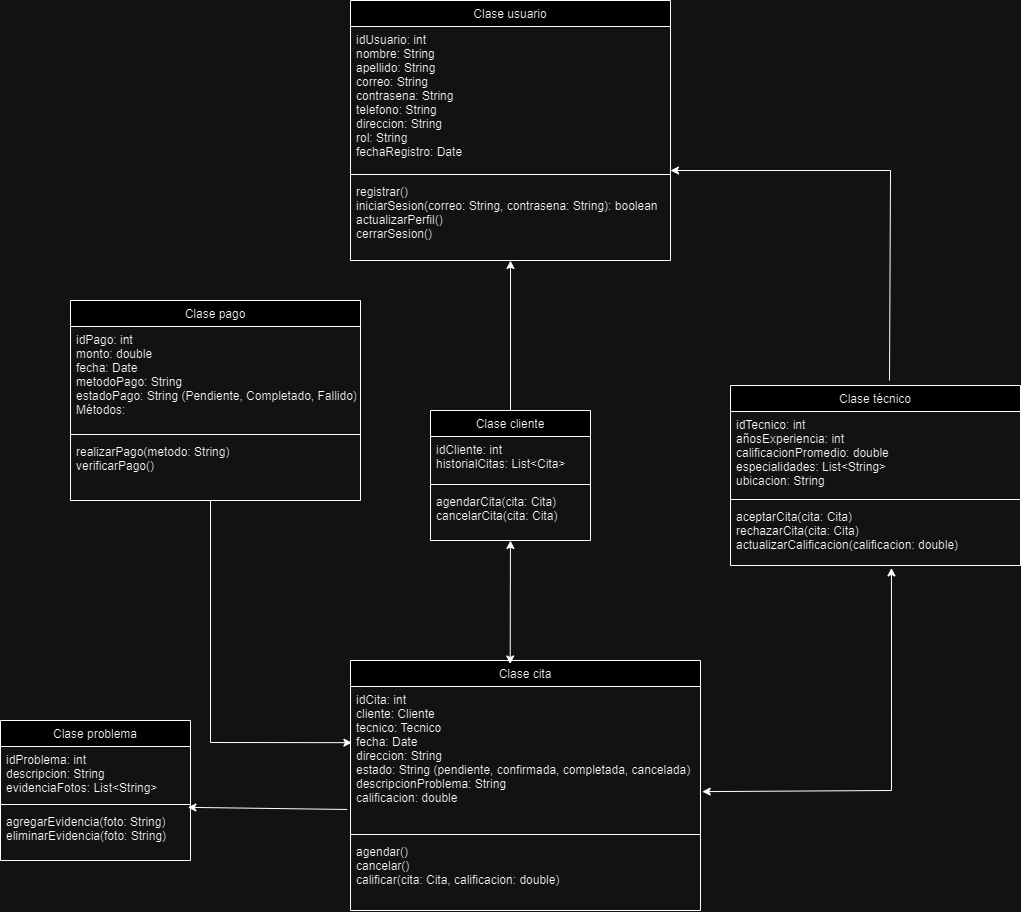

The diagram above was exported from draw.io. Its source (the exported page's mxGraphModel, read from the mxfile embedded in the PNG):
<mxGraphModel dx="1750" dy="950" grid="1" gridSize="10" guides="1" tooltips="1" connect="1" arrows="1" fold="1" page="1" pageScale="1" pageWidth="827" pageHeight="1169" math="0" shadow="0">
  <root>
    <mxCell id="WIyWlLk6GJQsqaUBKTNV-0" />
    <mxCell id="WIyWlLk6GJQsqaUBKTNV-1" parent="WIyWlLk6GJQsqaUBKTNV-0" />
    <mxCell id="zkfFHV4jXpPFQw0GAbJ--17" value="Clase cita" style="swimlane;fontStyle=0;align=center;verticalAlign=top;childLayout=stackLayout;horizontal=1;startSize=26;horizontalStack=0;resizeParent=1;resizeLast=0;collapsible=1;marginBottom=0;rounded=0;shadow=0;strokeWidth=1;" parent="WIyWlLk6GJQsqaUBKTNV-1" vertex="1">
      <mxGeometry x="700" y="770" width="350" height="250" as="geometry">
        <mxRectangle x="550" y="140" width="160" height="26" as="alternateBounds" />
      </mxGeometry>
    </mxCell>
    <mxCell id="zkfFHV4jXpPFQw0GAbJ--18" value="idCita: int&#10;cliente: Cliente&#10;tecnico: Tecnico&#10;fecha: Date&#10;direccion: String&#10;estado: String (pendiente, confirmada, completada, cancelada)&#10;descripcionProblema: String&#10;calificacion: double" style="text;align=left;verticalAlign=top;spacingLeft=4;spacingRight=4;overflow=hidden;rotatable=0;points=[[0,0.5],[1,0.5]];portConstraint=eastwest;" parent="zkfFHV4jXpPFQw0GAbJ--17" vertex="1">
      <mxGeometry y="26" width="350" height="144" as="geometry" />
    </mxCell>
    <mxCell id="zkfFHV4jXpPFQw0GAbJ--23" value="" style="line;html=1;strokeWidth=1;align=left;verticalAlign=middle;spacingTop=-1;spacingLeft=3;spacingRight=3;rotatable=0;labelPosition=right;points=[];portConstraint=eastwest;" parent="zkfFHV4jXpPFQw0GAbJ--17" vertex="1">
      <mxGeometry y="170" width="350" height="8" as="geometry" />
    </mxCell>
    <mxCell id="zkfFHV4jXpPFQw0GAbJ--24" value="agendar()&#10;cancelar()&#10;calificar(cita: Cita, calificacion: double)" style="text;align=left;verticalAlign=top;spacingLeft=4;spacingRight=4;overflow=hidden;rotatable=0;points=[[0,0.5],[1,0.5]];portConstraint=eastwest;" parent="zkfFHV4jXpPFQw0GAbJ--17" vertex="1">
      <mxGeometry y="178" width="350" height="70" as="geometry" />
    </mxCell>
    <mxCell id="-_XFBiAu8jGyydXAzHmL-9" value="Clase problema" style="swimlane;fontStyle=0;align=center;verticalAlign=top;childLayout=stackLayout;horizontal=1;startSize=26;horizontalStack=0;resizeParent=1;resizeLast=0;collapsible=1;marginBottom=0;rounded=0;shadow=0;strokeWidth=1;" parent="WIyWlLk6GJQsqaUBKTNV-1" vertex="1">
      <mxGeometry x="350" y="830" width="190" height="140" as="geometry">
        <mxRectangle x="550" y="140" width="160" height="26" as="alternateBounds" />
      </mxGeometry>
    </mxCell>
    <mxCell id="-_XFBiAu8jGyydXAzHmL-10" value="idProblema: int&#10;descripcion: String&#10;evidenciaFotos: List&lt;String&gt;" style="text;align=left;verticalAlign=top;spacingLeft=4;spacingRight=4;overflow=hidden;rotatable=0;points=[[0,0.5],[1,0.5]];portConstraint=eastwest;" parent="-_XFBiAu8jGyydXAzHmL-9" vertex="1">
      <mxGeometry y="26" width="190" height="54" as="geometry" />
    </mxCell>
    <mxCell id="-_XFBiAu8jGyydXAzHmL-15" value="" style="line;html=1;strokeWidth=1;align=left;verticalAlign=middle;spacingTop=-1;spacingLeft=3;spacingRight=3;rotatable=0;labelPosition=right;points=[];portConstraint=eastwest;" parent="-_XFBiAu8jGyydXAzHmL-9" vertex="1">
      <mxGeometry y="80" width="190" height="8" as="geometry" />
    </mxCell>
    <mxCell id="-_XFBiAu8jGyydXAzHmL-16" value="agregarEvidencia(foto: String)&#10;eliminarEvidencia(foto: String)" style="text;align=left;verticalAlign=top;spacingLeft=4;spacingRight=4;overflow=hidden;rotatable=0;points=[[0,0.5],[1,0.5]];portConstraint=eastwest;" parent="-_XFBiAu8jGyydXAzHmL-9" vertex="1">
      <mxGeometry y="88" width="190" height="52" as="geometry" />
    </mxCell>
    <mxCell id="-_XFBiAu8jGyydXAzHmL-18" value="Clase pago" style="swimlane;fontStyle=0;align=center;verticalAlign=top;childLayout=stackLayout;horizontal=1;startSize=26;horizontalStack=0;resizeParent=1;resizeLast=0;collapsible=1;marginBottom=0;rounded=0;shadow=0;strokeWidth=1;" parent="WIyWlLk6GJQsqaUBKTNV-1" vertex="1">
      <mxGeometry x="420" y="410" width="290" height="200" as="geometry">
        <mxRectangle x="550" y="140" width="160" height="26" as="alternateBounds" />
      </mxGeometry>
    </mxCell>
    <mxCell id="-_XFBiAu8jGyydXAzHmL-19" value="idPago: int&#10;monto: double&#10;fecha: Date&#10;metodoPago: String&#10;estadoPago: String (Pendiente, Completado, Fallido)&#10;Métodos:" style="text;align=left;verticalAlign=top;spacingLeft=4;spacingRight=4;overflow=hidden;rotatable=0;points=[[0,0.5],[1,0.5]];portConstraint=eastwest;" parent="-_XFBiAu8jGyydXAzHmL-18" vertex="1">
      <mxGeometry y="26" width="290" height="104" as="geometry" />
    </mxCell>
    <mxCell id="-_XFBiAu8jGyydXAzHmL-24" value="" style="line;html=1;strokeWidth=1;align=left;verticalAlign=middle;spacingTop=-1;spacingLeft=3;spacingRight=3;rotatable=0;labelPosition=right;points=[];portConstraint=eastwest;" parent="-_XFBiAu8jGyydXAzHmL-18" vertex="1">
      <mxGeometry y="130" width="290" height="8" as="geometry" />
    </mxCell>
    <mxCell id="-_XFBiAu8jGyydXAzHmL-25" value="realizarPago(metodo: String)&#10;verificarPago()" style="text;align=left;verticalAlign=top;spacingLeft=4;spacingRight=4;overflow=hidden;rotatable=0;points=[[0,0.5],[1,0.5]];portConstraint=eastwest;" parent="-_XFBiAu8jGyydXAzHmL-18" vertex="1">
      <mxGeometry y="138" width="290" height="42" as="geometry" />
    </mxCell>
    <mxCell id="-_XFBiAu8jGyydXAzHmL-27" value="Clase usuario" style="swimlane;fontStyle=0;align=center;verticalAlign=top;childLayout=stackLayout;horizontal=1;startSize=26;horizontalStack=0;resizeParent=1;resizeLast=0;collapsible=1;marginBottom=0;rounded=0;shadow=0;strokeWidth=1;" parent="WIyWlLk6GJQsqaUBKTNV-1" vertex="1">
      <mxGeometry x="700" y="110" width="320" height="260" as="geometry">
        <mxRectangle x="550" y="140" width="160" height="26" as="alternateBounds" />
      </mxGeometry>
    </mxCell>
    <mxCell id="-_XFBiAu8jGyydXAzHmL-28" value="idUsuario: int&#10;nombre: String&#10;apellido: String&#10;correo: String&#10;contrasena: String&#10;telefono: String&#10;direccion: String&#10;rol: String &#10;fechaRegistro: Date" style="text;align=left;verticalAlign=top;spacingLeft=4;spacingRight=4;overflow=hidden;rotatable=0;points=[[0,0.5],[1,0.5]];portConstraint=eastwest;" parent="-_XFBiAu8jGyydXAzHmL-27" vertex="1">
      <mxGeometry y="26" width="320" height="144" as="geometry" />
    </mxCell>
    <mxCell id="-_XFBiAu8jGyydXAzHmL-33" value="" style="line;html=1;strokeWidth=1;align=left;verticalAlign=middle;spacingTop=-1;spacingLeft=3;spacingRight=3;rotatable=0;labelPosition=right;points=[];portConstraint=eastwest;" parent="-_XFBiAu8jGyydXAzHmL-27" vertex="1">
      <mxGeometry y="170" width="320" height="8" as="geometry" />
    </mxCell>
    <mxCell id="-_XFBiAu8jGyydXAzHmL-34" value="registrar()&#10;iniciarSesion(correo: String, contrasena: String): boolean&#10;actualizarPerfil()&#10;cerrarSesion()" style="text;align=left;verticalAlign=top;spacingLeft=4;spacingRight=4;overflow=hidden;rotatable=0;points=[[0,0.5],[1,0.5]];portConstraint=eastwest;" parent="-_XFBiAu8jGyydXAzHmL-27" vertex="1">
      <mxGeometry y="178" width="320" height="82" as="geometry" />
    </mxCell>
    <mxCell id="-_XFBiAu8jGyydXAzHmL-36" value="Clase cliente" style="swimlane;fontStyle=0;align=center;verticalAlign=top;childLayout=stackLayout;horizontal=1;startSize=26;horizontalStack=0;resizeParent=1;resizeLast=0;collapsible=1;marginBottom=0;rounded=0;shadow=0;strokeWidth=1;" parent="WIyWlLk6GJQsqaUBKTNV-1" vertex="1">
      <mxGeometry x="780" y="520" width="160" height="130" as="geometry">
        <mxRectangle x="550" y="140" width="160" height="26" as="alternateBounds" />
      </mxGeometry>
    </mxCell>
    <mxCell id="-_XFBiAu8jGyydXAzHmL-37" value="idCliente: int&#10;historialCitas: List&lt;Cita&gt;" style="text;align=left;verticalAlign=top;spacingLeft=4;spacingRight=4;overflow=hidden;rotatable=0;points=[[0,0.5],[1,0.5]];portConstraint=eastwest;" parent="-_XFBiAu8jGyydXAzHmL-36" vertex="1">
      <mxGeometry y="26" width="160" height="44" as="geometry" />
    </mxCell>
    <mxCell id="-_XFBiAu8jGyydXAzHmL-42" value="" style="line;html=1;strokeWidth=1;align=left;verticalAlign=middle;spacingTop=-1;spacingLeft=3;spacingRight=3;rotatable=0;labelPosition=right;points=[];portConstraint=eastwest;" parent="-_XFBiAu8jGyydXAzHmL-36" vertex="1">
      <mxGeometry y="70" width="160" height="8" as="geometry" />
    </mxCell>
    <mxCell id="-_XFBiAu8jGyydXAzHmL-43" value="agendarCita(cita: Cita)&#10;cancelarCita(cita: Cita)" style="text;align=left;verticalAlign=top;spacingLeft=4;spacingRight=4;overflow=hidden;rotatable=0;points=[[0,0.5],[1,0.5]];portConstraint=eastwest;" parent="-_XFBiAu8jGyydXAzHmL-36" vertex="1">
      <mxGeometry y="78" width="160" height="52" as="geometry" />
    </mxCell>
    <mxCell id="-_XFBiAu8jGyydXAzHmL-56" value="" style="endArrow=classic;html=1;rounded=0;exitX=0.5;exitY=0;exitDx=0;exitDy=0;entryX=0.5;entryY=1;entryDx=0;entryDy=0;" parent="WIyWlLk6GJQsqaUBKTNV-1" source="-_XFBiAu8jGyydXAzHmL-36" target="-_XFBiAu8jGyydXAzHmL-27" edge="1">
      <mxGeometry width="50" height="50" relative="1" as="geometry">
        <mxPoint x="550" y="480" as="sourcePoint" />
        <mxPoint x="600" y="430" as="targetPoint" />
      </mxGeometry>
    </mxCell>
    <mxCell id="-_XFBiAu8jGyydXAzHmL-59" value="" style="endArrow=classic;startArrow=classic;html=1;rounded=0;entryX=0.477;entryY=0.977;entryDx=0;entryDy=0;entryPerimeter=0;exitX=0.446;exitY=0.009;exitDx=0;exitDy=0;exitPerimeter=0;" parent="WIyWlLk6GJQsqaUBKTNV-1" edge="1">
      <mxGeometry width="50" height="50" relative="1" as="geometry">
        <mxPoint x="859.7100000000002" y="773.45" as="sourcePoint" />
        <mxPoint x="859.93" y="650.004" as="targetPoint" />
      </mxGeometry>
    </mxCell>
    <mxCell id="-_XFBiAu8jGyydXAzHmL-45" value="Clase técnico" style="swimlane;fontStyle=0;align=center;verticalAlign=top;childLayout=stackLayout;horizontal=1;startSize=26;horizontalStack=0;resizeParent=1;resizeLast=0;collapsible=1;marginBottom=0;rounded=0;shadow=0;strokeWidth=1;" parent="WIyWlLk6GJQsqaUBKTNV-1" vertex="1">
      <mxGeometry x="1080" y="495" width="290" height="180" as="geometry">
        <mxRectangle x="550" y="140" width="160" height="26" as="alternateBounds" />
      </mxGeometry>
    </mxCell>
    <mxCell id="-_XFBiAu8jGyydXAzHmL-46" value="idTecnico: int&#10;añosExperiencia: int&#10;calificacionPromedio: double&#10;especialidades: List&lt;String&gt;&#10;ubicacion: String&#10;" style="text;align=left;verticalAlign=top;spacingLeft=4;spacingRight=4;overflow=hidden;rotatable=0;points=[[0,0.5],[1,0.5]];portConstraint=eastwest;" parent="-_XFBiAu8jGyydXAzHmL-45" vertex="1">
      <mxGeometry y="26" width="290" height="84" as="geometry" />
    </mxCell>
    <mxCell id="-_XFBiAu8jGyydXAzHmL-51" value="" style="line;html=1;strokeWidth=1;align=left;verticalAlign=middle;spacingTop=-1;spacingLeft=3;spacingRight=3;rotatable=0;labelPosition=right;points=[];portConstraint=eastwest;" parent="-_XFBiAu8jGyydXAzHmL-45" vertex="1">
      <mxGeometry y="110" width="290" height="8" as="geometry" />
    </mxCell>
    <mxCell id="-_XFBiAu8jGyydXAzHmL-52" value="aceptarCita(cita: Cita)&#10;rechazarCita(cita: Cita)&#10;actualizarCalificacion(calificacion: double)" style="text;align=left;verticalAlign=top;spacingLeft=4;spacingRight=4;overflow=hidden;rotatable=0;points=[[0,0.5],[1,0.5]];portConstraint=eastwest;" parent="-_XFBiAu8jGyydXAzHmL-45" vertex="1">
      <mxGeometry y="118" width="290" height="62" as="geometry" />
    </mxCell>
    <mxCell id="-_XFBiAu8jGyydXAzHmL-60" value="" style="endArrow=classic;startArrow=classic;html=1;rounded=0;entryX=0.555;entryY=1.039;entryDx=0;entryDy=0;entryPerimeter=0;exitX=1.005;exitY=0.73;exitDx=0;exitDy=0;exitPerimeter=0;" parent="WIyWlLk6GJQsqaUBKTNV-1" source="zkfFHV4jXpPFQw0GAbJ--18" target="-_XFBiAu8jGyydXAzHmL-52" edge="1">
      <mxGeometry width="50" height="50" relative="1" as="geometry">
        <mxPoint x="1060" y="900" as="sourcePoint" />
        <mxPoint x="1240" y="680" as="targetPoint" />
        <Array as="points">
          <mxPoint x="1241" y="900" />
        </Array>
      </mxGeometry>
    </mxCell>
    <mxCell id="-_XFBiAu8jGyydXAzHmL-61" value="" style="endArrow=classic;html=1;rounded=0;entryX=0.004;entryY=0.39;entryDx=0;entryDy=0;entryPerimeter=0;" parent="WIyWlLk6GJQsqaUBKTNV-1" target="zkfFHV4jXpPFQw0GAbJ--18" edge="1">
      <mxGeometry width="50" height="50" relative="1" as="geometry">
        <mxPoint x="560" y="610" as="sourcePoint" />
        <mxPoint x="560" y="610" as="targetPoint" />
        <Array as="points">
          <mxPoint x="560" y="852" />
        </Array>
      </mxGeometry>
    </mxCell>
    <mxCell id="-_XFBiAu8jGyydXAzHmL-62" value="" style="endArrow=classic;html=1;rounded=0;entryX=0.986;entryY=-0.022;entryDx=0;entryDy=0;entryPerimeter=0;exitX=-0.009;exitY=0.854;exitDx=0;exitDy=0;exitPerimeter=0;" parent="WIyWlLk6GJQsqaUBKTNV-1" source="zkfFHV4jXpPFQw0GAbJ--18" target="-_XFBiAu8jGyydXAzHmL-16" edge="1">
      <mxGeometry width="50" height="50" relative="1" as="geometry">
        <mxPoint x="960" y="670" as="sourcePoint" />
        <mxPoint x="580" y="950" as="targetPoint" />
      </mxGeometry>
    </mxCell>
    <mxCell id="-_XFBiAu8jGyydXAzHmL-63" value="" style="endArrow=classic;html=1;rounded=0;exitX=0.5;exitY=0;exitDx=0;exitDy=0;entryX=1;entryY=0;entryDx=0;entryDy=0;entryPerimeter=0;" parent="WIyWlLk6GJQsqaUBKTNV-1" target="-_XFBiAu8jGyydXAzHmL-33" edge="1">
      <mxGeometry width="50" height="50" relative="1" as="geometry">
        <mxPoint x="1239" y="490" as="sourcePoint" />
        <mxPoint x="1239" y="350" as="targetPoint" />
        <Array as="points">
          <mxPoint x="1240" y="280" />
        </Array>
      </mxGeometry>
    </mxCell>
  </root>
</mxGraphModel>